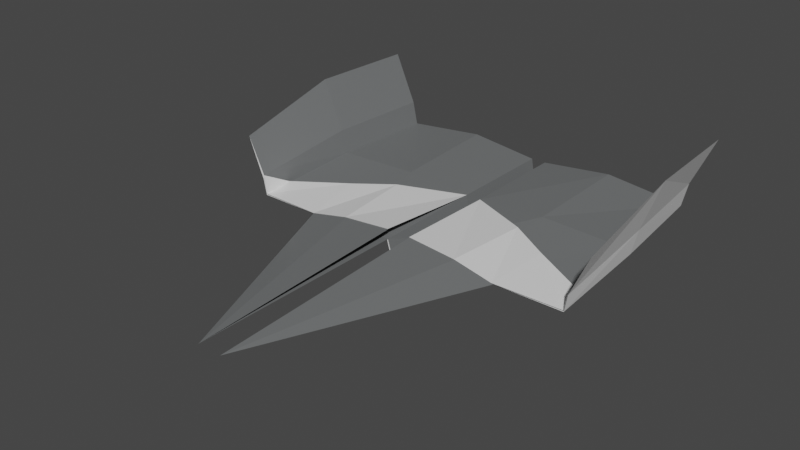 # Source: flat_space.blend  (saved by Blender 2.82.7; exported with 4.5.12 LTS)
import bpy
from mathutils import Matrix  # noqa: F401  (used for matrix-valued properties, if any)

bpy.ops.wm.read_factory_settings(use_empty=True)
scene = bpy.context.scene
scene.name = 'Scene'

# ---- collections
col_collection = bpy.data.collections.new('Collection'); scene.collection.children.link(col_collection)

# ---- images (referenced by path relative to the original .blend; pixels are not part of the script)
import os
ASSET_DIR = os.environ.get("B2B_ASSET_DIR", "")  # directory of the original .blend (textures are referenced by path, not embedded)
HERE = os.path.dirname(os.path.abspath(__file__))  # packed textures are extracted next to this script under _unpacked/

def load_image(name, relpath, width, height, colorspace="sRGB"):
    """Load a texture the original file referenced (path relative to the .blend, or extracted next to this script)."""
    p = next((c for c in (os.path.join(HERE, relpath), os.path.join(ASSET_DIR, relpath)) if relpath and os.path.exists(c)), "")
    if p:
        img = bpy.data.images.load(p, check_existing=True)
        img.name = name
    else:  # same state as the original file: an image datablock whose file is absent (Cycles renders it pink)
        img = bpy.data.images.new(name, width, height)
        img.source = "FILE"
        img.filepath = "//" + (relpath or name)
    img.colorspace_settings.name = colorspace
    return img
img_texture_jpg = load_image('texture.jpg', 'texture.jpg', 1024, 1024, 'sRGB')

# ---- materials (node trees are filled in below, after node groups)
mat_primary = bpy.data.materials.new('Primary')
mat_primary.use_transparent_shadow = False
mat_primary.diffuse_color = (0.2874, 0.2918, 0.6308, 1.0)
mat_secondary = bpy.data.materials.new('Secondary')
mat_secondary.use_transparent_shadow = False
mat_secondary.diffuse_color = (1.0, 1.0, 1.0, 1.0)

# ---- material node trees
mat_primary.use_nodes = True; mat_primary.node_tree.nodes.clear()
_N = mat_primary.node_tree.nodes; _L = mat_primary.node_tree.links
n0 = _N.new('ShaderNodeOutputMaterial'); n0.name = 'Material Output'; n0.location = (300, 300)
n1 = _N.new('ShaderNodeBsdfPrincipled'); n1.name = 'Principled BSDF'; n1.location = (10, 300)
n1.distribution = 'GGX'
n1.subsurface_method = 'BURLEY'
n1.inputs[0].default_value = (0.1538, 0.1604, 0.1626, 1.0)
n1.inputs[3].default_value = 1.45
n1.inputs[27].default_value = (0.0, 0.0, 0.0, 1.0)
n1.inputs[28].default_value = 1.0
_L.new(n1.outputs[0], n0.inputs[0])
n0.is_active_output = True
mat_secondary.use_nodes = True; mat_secondary.node_tree.nodes.clear()
_N = mat_secondary.node_tree.nodes; _L = mat_secondary.node_tree.links
n0 = _N.new('ShaderNodeOutputMaterial'); n0.name = 'Material Output'; n0.location = (300, 300)
n1 = _N.new('ShaderNodeBsdfPrincipled'); n1.name = 'Principled BSDF'; n1.location = (10, 300)
n1.distribution = 'GGX'
n1.subsurface_method = 'BURLEY'
n1.inputs[3].default_value = 1.45
n1.inputs[27].default_value = (0.0, 0.0, 0.0, 1.0)
n1.inputs[28].default_value = 1.0
n2 = _N.new('ShaderNodeTexImage'); n2.name = 'Image Texture'; n2.location = (-280, 220)
n2.image = img_texture_jpg
_L.new(n1.outputs[0], n0.inputs[0])
n0.is_active_output = True

# ---- world
world_world = bpy.data.worlds.new('World'); scene.world = world_world
world_world.use_nodes = True; world_world.node_tree.nodes.clear()
_N = world_world.node_tree.nodes; _L = world_world.node_tree.links
n0 = _N.new('ShaderNodeOutputWorld'); n0.name = 'World Output'; n0.location = (300, 300)
n1 = _N.new('ShaderNodeBackground'); n1.name = 'Background'; n1.location = (10, 300)
n1.inputs[0].default_value = (0.05088, 0.05088, 0.05088, 1.0)
_L.new(n1.outputs[0], n0.inputs[0])
n0.is_active_output = True
world_world.color = (0.05088, 0.05088, 0.05088)
world_world.use_sun_shadow = False
world_world.sun_shadow_jitter_overblur = 0.0

# ---- meshes
me_plane = bpy.data.meshes.new('Plane')
me_plane.from_pydata([(0.163, -1.978, -0.05092), (2.269, -1.931, -0.1183), (0.1021, 1.0, 0.002896), (2.129, 1.0, 0.0), (0.9668, -2.0, -0.07669), (1.065, 1.036, 0.09568), (0.104, -0.4889, 0.0), (2.199, -0.4656, 0.0), (1.034, -0.4819, 0.04974), (2.542, -1.931, 0.627), (2.5, 1.0, 0.9847), (2.57, -0.4656, 0.9847), (2.244, -0.4656, -0.05113), (2.271, -1.933, -0.1316), (1.564, -0.4441, -0.02211), (2.269, -0.4656, 0.3148), (2.307, -1.931, 0.1384), (2.199, 1.0, 0.3148), (0.163, -4.932, -0.05092), (1.368, -2.0, -0.08903), (0.8329, -0.4535, -0.004717), (0.7198, -1.977, -0.07269), (1.38, -1.975, -0.1035), (0.177, -1.978, -0.05476), (0.1532, -0.4886, -0.01506), (1.6, 1.007, 0.04088), (2.132, 0.9951, -0.009575), (1.066, 0.9837, 0.08944), (0.104, 1.0, -0.0006388), (2.311, -1.939, 0.0948), (2.322, -0.4656, 0.2898), (2.202, 1.0, 0.3137), (0.104, -0.4889, 0.0), (0.163, -1.978, 0.08291), (2.264, -1.936, -0.112), (1.368, -2.0, -0.08077), (2.228, -1.567, -0.05098), (1.474, -1.178, -0.0002571), (2.307, -1.931, 0.1384), (0.163, -4.932, -0.05092), (0.8297, -1.989, 0.02851), (0.944, -0.8786, 0.03691), (0.163, -1.978, 0.07465), (1.368, -2.0, -0.08903), (0.8297, -1.989, 0.02025), (-0.163, -1.978, -0.05092), (-2.269, -1.931, -0.1183), (-0.1021, 1.0, 0.002896), (-2.129, 1.0, 0.0), (-0.9668, -2.0, -0.07669), (-1.065, 1.036, 0.09568), (-0.104, -0.4889, 0.0), (-2.199, -0.4656, 0.0), (-1.034, -0.4819, 0.04974), (-2.542, -1.931, 0.627), (-2.5, 1.0, 0.9847), (-2.57, -0.4656, 0.9847), (-2.244, -0.4656, -0.05113), (-2.271, -1.933, -0.1316), (-1.564, -0.4441, -0.02211), (-2.269, -0.4656, 0.3148), (-2.307, -1.931, 0.1384), (-2.199, 1.0, 0.3148), (0.0, -1.978, -0.5983), (0.0, 1.0, -0.5701), (0.0, -0.4889, -0.5474), (-0.163, -4.932, -0.05092), (-1.368, -2.0, -0.08903), (-0.8329, -0.4535, -0.004717), (-0.7198, -1.977, -0.07269), (-1.38, -1.975, -0.1035), (-0.177, -1.978, -0.05476), (-0.1532, -0.4886, -0.01506), (-1.6, 1.007, 0.04088), (-2.132, 0.9951, -0.009575), (-1.066, 0.9837, 0.08944), (-0.104, 1.0, -0.0006388), (0.0, -1.996, -0.6313), (0.0, -0.4898, -0.5682), (0.0, 1.0, -0.5798), (-2.311, -1.939, 0.0948), (-2.322, -0.4656, 0.2898), (-2.202, 1.0, 0.3137), (-0.104, -0.4889, 0.0), (-0.163, -1.978, 0.08291), (-2.264, -1.936, -0.112), (-1.368, -2.0, -0.08077), (-2.228, -1.567, -0.05098), (-1.474, -1.178, -0.0002571), (-2.307, -1.931, 0.1384), (-0.163, -4.932, -0.05092), (-0.8297, -1.989, 0.02851), (-0.944, -0.8786, 0.03691), (-0.163, -1.978, 0.07465), (-1.368, -2.0, -0.08903), (-0.8297, -1.989, 0.02025)], [], [(8, 7, 3, 5), (6, 8, 5, 2), (0, 4, 8, 6), (4, 1, 7, 8), (15, 16, 9, 11), (17, 15, 11, 10), (30, 29, 13, 12), (3, 7, 15, 17), (7, 1, 16, 15), (6, 2, 64, 65), (0, 6, 65, 63), (21, 18, 0), (14, 22, 21, 20), (18, 21, 22), (18, 22, 19), (12, 13, 22, 14), (20, 21, 23, 24), (20, 24, 28, 27), (12, 14, 25, 26), (14, 20, 27, 25), (24, 23, 77, 78), (28, 24, 78, 79), (30, 12, 26, 31), (11, 30, 31, 10), (11, 9, 29, 30), (40, 33, 32, 41), (34, 35, 37, 36), (34, 36, 38), (35, 40, 41, 37), (33, 40, 44, 42), (40, 35, 43, 44), (39, 42, 44), (44, 43, 39), (53, 50, 48, 52), (51, 47, 50, 53), (45, 51, 53, 49), (49, 53, 52, 46), (60, 56, 54, 61), (62, 55, 56, 60), (81, 57, 58, 80), (48, 62, 60, 52), (52, 60, 61, 46), (51, 65, 64, 47), (45, 63, 65, 51), (69, 45, 66), (59, 68, 69, 70), (66, 70, 69), (66, 67, 70), (57, 59, 70, 58), (68, 72, 71, 69), (68, 75, 76, 72), (57, 74, 73, 59), (59, 73, 75, 68), (72, 78, 77, 71), (76, 79, 78, 72), (81, 82, 74, 57), (56, 55, 82, 81), (56, 81, 80, 54), (91, 92, 83, 84), (85, 87, 88, 86), (85, 89, 87), (86, 88, 92, 91), (84, 93, 95, 91), (91, 95, 94, 86), (90, 95, 93), (95, 90, 94)])
me_plane.polygons.foreach_set('material_index', [0, 0, 0, 0, 0, 0, 1, 0, 0, 0, 0, 0, 1, 0, 0, 1, 1, 1, 1, 1, 1, 1, 1, 1, 1, 1, 1, 1, 1, 0, 0, 0, 0, 0, 0, 0, 0, 0, 0, 1, 0, 0, 0, 0, 0, 1, 0, 0, 1, 1, 1, 1, 1, 1, 1, 1, 1, 1, 1, 1, 1, 1, 0, 0, 0, 0])
_uv = me_plane.uv_layers.new(name='UVMap')
_uv.uv.foreach_set('vector', [0.2425, 0.7251, 0.3869, 0.7429, 0.3636, 0.9256, 0.2266, 0.9173, 0.1261, 0.7113, 0.2425, 0.7251, 0.2266, 0.9173, 0.1037, 0.8991, 0.1527, 0.5234, 0.2557, 0.5315, 0.2425, 0.7251, 0.1261, 0.7113, 0.2557, 0.5315, 0.4215, 0.5596, 0.3869, 0.7429, 0.2425, 0.7251, 0.4261, 0.7503, 0.4532, 0.568, 0.5214, 0.5854, 0.5086, 0.764, 0.4037, 0.9302, 0.4261, 0.7503, 0.5086, 0.764, 0.4985, 0.9384, 0.5917, 0.7606, 0.5962, 0.5765, 0.6254, 0.5744, 0.6338, 0.758, 0.3636, 0.9256, 0.3869, 0.7429, 0.4261, 0.7503, 0.4037, 0.9302, 0.3869, 0.7429, 0.4215, 0.5596, 0.4532, 0.568, 0.4261, 0.7503, 0.1261, 0.7113, 0.1037, 0.8991, 0.02971, 0.8901, 0.05575, 0.7011, 0.1527, 0.5234, 0.1261, 0.7113, 0.05575, 0.7011, 0.08039, 0.5116, 0.8256, 0.5689, 0.9008, 0.1895, 0.8973, 0.5694, 0.7175, 0.7624, 0.7406, 0.5683, 0.8256, 0.5689, 0.8093, 0.7634, 0.9008, 0.1895, 0.8256, 0.5689, 0.7406, 0.5683, 0.9008, 0.1895, 0.7406, 0.5683, 0.7395, 0.5531, 0.6338, 0.758, 0.6254, 0.5744, 0.7406, 0.5683, 0.7175, 0.7624, 0.8093, 0.7634, 0.8256, 0.5689, 0.8954, 0.5697, 0.896, 0.7607, 0.8093, 0.7634, 0.896, 0.7607, 0.8971, 0.952, 0.7724, 0.9463, 0.6338, 0.758, 0.7175, 0.7624, 0.7036, 0.9458, 0.6353, 0.9402, 0.7175, 0.7624, 0.8093, 0.7634, 0.7724, 0.9463, 0.7036, 0.9458, 0.896, 0.7607, 0.8954, 0.5697, 0.9729, 0.5655, 0.9697, 0.7594, 0.8971, 0.952, 0.896, 0.7607, 0.9697, 0.7594, 0.9729, 0.9513, 0.5917, 0.7606, 0.6338, 0.758, 0.6353, 0.9402, 0.5935, 0.9412, 0.5086, 0.764, 0.5917, 0.7606, 0.5935, 0.9412, 0.4985, 0.9384, 0.5086, 0.764, 0.5214, 0.5854, 0.5962, 0.5765, 0.5917, 0.7606, 0.296, 0.3037, 0.2814, 0.4026, 0.05097, 0.3833, 0.127, 0.2621, 0.3209, 0.07651, 0.3126, 0.2178, 0.1851, 0.1849, 0.2615, 0.07481, 0.3209, 0.07651, 0.2615, 0.07481, 0.3156, 0.03683, 0.3126, 0.2178, 0.296, 0.3037, 0.127, 0.2621, 0.1851, 0.1849, 0.2814, 0.4026, 0.296, 0.3037, 0.2976, 0.3037, 0.2831, 0.4027, 0.296, 0.3037, 0.3126, 0.2178, 0.3142, 0.2178, 0.2976, 0.3037, 0.7336, 0.4723, 0.2831, 0.4027, 0.2976, 0.3037, 0.2976, 0.3037, 0.3142, 0.2178, 0.7336, 0.4723, 0.2425, 0.7251, 0.2266, 0.9173, 0.3636, 0.9256, 0.3869, 0.7429, 0.1261, 0.7113, 0.1037, 0.8991, 0.2266, 0.9173, 0.2425, 0.7251, 0.1527, 0.5234, 0.1261, 0.7113, 0.2425, 0.7251, 0.2557, 0.5315, 0.2557, 0.5315, 0.2425, 0.7251, 0.3869, 0.7429, 0.4215, 0.5596, 0.4261, 0.7503, 0.5086, 0.764, 0.5214, 0.5854, 0.4532, 0.568, 0.4037, 0.9302, 0.4985, 0.9384, 0.5086, 0.764, 0.4261, 0.7503, 0.5917, 0.7606, 0.6338, 0.758, 0.6254, 0.5744, 0.5962, 0.5765, 0.3636, 0.9256, 0.4037, 0.9302, 0.4261, 0.7503, 0.3869, 0.7429, 0.3869, 0.7429, 0.4261, 0.7503, 0.4532, 0.568, 0.4215, 0.5596, 0.1261, 0.7113, 0.05575, 0.7011, 0.02971, 0.8901, 0.1037, 0.8991, 0.1527, 0.5234, 0.08039, 0.5116, 0.05575, 0.7011, 0.1261, 0.7113, 0.8256, 0.5689, 0.8973, 0.5694, 0.9008, 0.1895, 0.7175, 0.7624, 0.8093, 0.7634, 0.8256, 0.5689, 0.7406, 0.5683, 0.9008, 0.1895, 0.7406, 0.5683, 0.8256, 0.5689, 0.9008, 0.1895, 0.7395, 0.5531, 0.7406, 0.5683, 0.6338, 0.758, 0.7175, 0.7624, 0.7406, 0.5683, 0.6254, 0.5744, 0.8093, 0.7634, 0.896, 0.7607, 0.8954, 0.5697, 0.8256, 0.5689, 0.8093, 0.7634, 0.7724, 0.9463, 0.8971, 0.952, 0.896, 0.7607, 0.6338, 0.758, 0.6353, 0.9402, 0.7036, 0.9458, 0.7175, 0.7624, 0.7175, 0.7624, 0.7036, 0.9458, 0.7724, 0.9463, 0.8093, 0.7634, 0.896, 0.7607, 0.9697, 0.7594, 0.9729, 0.5655, 0.8954, 0.5697, 0.8971, 0.952, 0.9729, 0.9513, 0.9697, 0.7594, 0.896, 0.7607, 0.5917, 0.7606, 0.5935, 0.9412, 0.6353, 0.9402, 0.6338, 0.758, 0.5086, 0.764, 0.4985, 0.9384, 0.5935, 0.9412, 0.5917, 0.7606, 0.5086, 0.764, 0.5917, 0.7606, 0.5962, 0.5765, 0.5214, 0.5854, 0.296, 0.3037, 0.127, 0.2621, 0.05097, 0.3833, 0.2814, 0.4026, 0.3209, 0.07651, 0.2615, 0.07481, 0.1851, 0.1849, 0.3126, 0.2178, 0.3209, 0.07651, 0.3156, 0.03683, 0.2615, 0.07481, 0.3126, 0.2178, 0.1851, 0.1849, 0.127, 0.2621, 0.296, 0.3037, 0.2814, 0.4026, 0.2831, 0.4027, 0.2976, 0.3037, 0.296, 0.3037, 0.296, 0.3037, 0.2976, 0.3037, 0.3142, 0.2178, 0.3126, 0.2178, 0.7336, 0.4723, 0.2976, 0.3037, 0.2831, 0.4027, 0.2976, 0.3037, 0.7336, 0.4723, 0.3142, 0.2178])
me_plane.materials.append(mat_primary)
me_plane.materials.append(mat_secondary)
me_plane.use_remesh_fix_poles = True
me_plane.use_remesh_preserve_attributes = False
me_plane.use_mirror_vertex_groups = False
me_plane.use_paint_bone_selection = False
me_plane.use_paint_mask = True
me_plane.update()
arm_armature = bpy.data.armatures.new('Armature')  # bones are not reproduced

# ---- objects
ob_body = bpy.data.objects.new('Body', me_plane)
ob_armature = bpy.data.objects.new('Armature', arm_armature)

# ---- transforms, parenting, visibility, modifiers, constraints
ob_body.parent = ob_armature
ob_body.location = (0.0, 0.0, 0.0)
ob_body.lineart.crease_threshold = 0.0
_vg = ob_body.vertex_groups.new(name='root')
for _i, _w in zip([0, 1, 2, 3, 4, 5, 6, 7, 8, 9, 10, 11, 12, 13, 14, 15, 16, 17, 18, 19, 20, 21, 22, 23, 24, 25, 26, 27, 28, 29, 30, 31, 32, 33, 34, 35, 36, 37, 38, 39, 40, 41, 42, 43, 44, 45, 46, 47, 48, 49, 50, 51, 52, 53, 54, 55, 56, 57, 58, 59, 60, 61, 62, 63, 64, 65, 66, 67, 68, 69, 70, 71, 72, 73, 74, 75, 76, 77, 78, 79, 80, 81, 82, 83, 84, 85, 86, 87, 88, 89, 90, 91, 92, 93, 94, 95], [0.0, 0.0, 0.0, 0.0, 0.0, 0.0, 0.0, 0.0, 0.0, 0.0, 0.0, 0.0, 0.0, 0.0, 0.0, 0.0, 0.0, 0.0, 0.0, 0.0, 0.0, 0.0, 0.0, 0.0, 0.0, 0.0, 0.0, 0.0, 0.0, 0.0, 0.0, 0.0, 0.0, 0.0, 0.0, 0.0, 0.0, 0.0, 0.0, 0.0, 0.0, 0.0, 0.0, 0.0, 0.0, 0.0, 0.0, 0.0, 0.0, 0.0, 0.0, 0.0, 0.0, 0.0, 0.0, 0.0, 0.0, 0.0, 0.0, 0.0, 0.0, 0.0, 0.0, 0.0, 0.0, 0.0, 0.0, 0.0, 0.0, 0.0, 0.0, 0.0, 0.0, 0.0, 0.0, 0.0, 0.0, 0.0, 0.0, 0.0, 0.0, 0.0, 0.0, 0.0, 0.0, 0.0, 0.0, 0.0, 0.0, 0.0, 0.0, 0.0, 0.0, 0.0, 0.0, 0.0]): _vg.add([_i], _w, 'REPLACE')
_vg = ob_body.vertex_groups.new(name='wing_1.l')
for _i, _w in zip([0, 1, 2, 3, 4, 5, 6, 7, 8, 9, 10, 11, 12, 13, 14, 15, 16, 17, 18, 19, 20, 21, 22, 23, 24, 25, 26, 27, 28, 29, 30, 31, 32, 33, 34, 35, 36, 37, 38, 39, 40, 41, 42, 43, 44, 45, 46, 47, 48, 49, 50, 51, 52, 53, 54, 55, 56, 57, 58, 59, 60, 61, 62, 63, 64, 65, 66, 67, 68, 69, 70, 71, 72, 73, 74, 75, 76, 77, 78, 79, 80, 81, 82, 83, 84, 85, 86, 87, 88, 89, 90, 91, 92, 93, 94, 95], [1.0, 0.0, 1.0, 0.0, 0.5829, 0.5848, 1.0, 0.0, 0.5872, 0.0, 0.0, 0.0, 0.0, 0.0, 0.0, 0.0, 0.0, 0.0, 1.0, 0.0, 1.0, 1.0, 0.0, 1.0, 1.0, 0.0, 0.0, 0.9983, 1.0, 0.0, 0.0, 0.0, 1.0, 1.0, 0.0, 0.0, 0.0, 0.0, 0.0, 1.0, 0.7706, 0.629, 1.0, 0.0, 0.7649, 0.0, 0.0, 0.0, 0.0, 0.0, 0.0, 0.0, 0.0, 0.0, 0.0, 0.0, 0.0, 0.0, 0.0, 0.0, 0.0, 0.0, 0.0, 0.0, 0.0, 0.0, 0.0, 0.0, 0.0, 0.0, 0.0, 0.0, 0.0, 0.0, 0.0, 0.0, 0.0, 0.0, 0.0, 0.0, 0.0, 0.0, 0.0, 0.0, 0.0, 0.0, 0.0, 0.0, 0.0, 0.0, 0.0, 0.0, 0.0, 0.0, 0.0, 0.0]): _vg.add([_i], _w, 'REPLACE')
_vg = ob_body.vertex_groups.new(name='wing_2.l')
for _i, _w in zip([0, 1, 2, 3, 4, 5, 6, 7, 8, 9, 10, 11, 12, 13, 14, 15, 16, 17, 18, 19, 20, 21, 22, 23, 24, 25, 26, 27, 28, 29, 30, 31, 32, 33, 34, 35, 36, 37, 38, 39, 40, 41, 42, 43, 44, 45, 46, 47, 48, 49, 50, 51, 52, 53, 54, 55, 56, 57, 58, 59, 60, 61, 62, 63, 64, 65, 66, 67, 68, 69, 70, 71, 72, 73, 74, 75, 76, 77, 78, 79, 80, 81, 82, 83, 84, 85, 86, 87, 88, 89, 90, 91, 92, 93, 94, 95], [0.0, 0.4219, 0.0, 0.4219, 1.0, 0.4219, 0.0, 0.4219, 1.0, 0.0, 0.0, 0.0, 0.0, 0.0, 0.4219, 0.03079, 0.05118, 0.0, 0.0, 0.3281, 2.342e-05, 8.833e-05, 0.4219, 4.412e-05, 1.03e-05, 0.4219, 0.0, 0.4219, 1.479e-07, 0.0, 0.0, 0.0, 0.0, 5.506e-05, 0.0, 0.3281, 0.4198, 0.963, 0.0, 0.0, 0.5, 0.9618, 9.686e-06, 0.3281, 0.3281, 0.0, 0.0, 0.0, 0.0, 0.0, 0.0, 0.0, 0.0, 0.0, 0.0, 0.0, 0.0, 0.0, 0.0, 0.0, 0.0, 0.0, 0.0, 0.0, 0.0, 0.0, 0.0, 0.0, 0.0, 1.87e-06, 0.0, 0.0, 0.0, 0.0, 0.0, 0.0, 0.0, 0.0, 0.0, 0.0, 0.0, 0.0, 0.0, 0.0, 0.0, 0.0, 0.0, 0.0, 0.0, 0.0, 0.0, 0.0, 0.0, 0.0, 0.0, 2.736e-05]): _vg.add([_i], _w, 'REPLACE')
_vg = ob_body.vertex_groups.new(name='wing_3.l')
for _i, _w in zip([0, 1, 2, 3, 4, 5, 6, 7, 8, 9, 10, 11, 12, 13, 14, 15, 16, 17, 18, 19, 20, 21, 22, 23, 24, 25, 26, 27, 28, 29, 30, 31, 32, 33, 34, 35, 36, 37, 38, 39, 40, 41, 42, 43, 44, 45, 46, 47, 48, 49, 50, 51, 52, 53, 54, 55, 56, 57, 58, 59, 60, 61, 62, 63, 64, 65, 66, 67, 68, 69, 70, 71, 72, 73, 74, 75, 76, 77, 78, 79, 80, 81, 82, 83, 84, 85, 86, 87, 88, 89, 90, 91, 92, 93, 94, 95], [0.0, 1.0, 0.0, 1.0, 0.0, 0.0, 0.0, 1.0, 0.0, 1.0, 1.0, 1.0, 1.0, 1.0, 0.0, 1.0, 1.0, 1.0, 0.0, 0.0, 0.0, 0.0, 0.0, 0.0, 0.0, 0.0, 1.0, 0.0, 0.0, 1.0, 1.0, 1.0, 0.0, 0.0, 1.0, 0.0, 1.0, 0.0, 1.0, 0.0, 0.0, 0.0, 0.0, 0.0, 0.0, 0.0, 0.0, 0.0, 0.0, 0.0, 0.0, 0.0, 0.0, 0.0, 0.0, 0.0, 0.0, 0.0, 0.0, 0.0, 0.0, 0.0, 0.0, 0.0, 0.0, 0.0, 0.0, 0.0, 0.0, 0.0, 0.0, 0.0, 0.0, 0.0, 0.0, 0.0, 0.0, 0.0, 0.0, 0.0, 0.0, 0.0, 0.0, 0.0, 0.0, 0.0, 0.0, 0.0, 0.0, 0.0, 0.0, 0.0, 0.0, 0.0, 0.0, 0.0]): _vg.add([_i], _w, 'REPLACE')
_vg = ob_body.vertex_groups.new(name='wing_1.r')
for _i, _w in zip([0, 1, 2, 3, 4, 5, 6, 7, 8, 9, 10, 11, 12, 13, 14, 15, 16, 17, 18, 19, 20, 21, 22, 23, 24, 25, 26, 27, 28, 29, 30, 31, 32, 33, 34, 35, 36, 37, 38, 39, 40, 41, 42, 43, 44, 45, 46, 47, 48, 49, 50, 51, 52, 53, 54, 55, 56, 57, 58, 59, 60, 61, 62, 63, 64, 65, 66, 67, 68, 69, 70, 71, 72, 73, 74, 75, 76, 77, 78, 79, 80, 81, 82, 83, 84, 85, 86, 87, 88, 89, 90, 91, 92, 93, 94, 95], [0.0, 0.0, 0.0, 0.0, 0.0, 0.0, 0.0, 0.0, 0.0, 0.0, 0.0, 0.0, 0.0, 0.0, 0.0, 0.0, 0.0, 0.0, 0.0, 0.0, 0.0, 0.0, 0.0, 0.0, 0.0, 0.0, 0.0, 0.0, 0.0, 0.0, 0.0, 0.0, 0.0, 0.0, 0.0, 0.0, 0.0, 0.0, 0.0, 0.0, 0.0, 0.0, 0.0, 0.0, 0.0, 1.0, 0.0, 1.0, 0.0, 0.5829, 0.5848, 1.0, 0.0, 0.5872, 0.0, 0.0, 0.0, 0.0, 0.0, 0.0, 0.0, 0.0, 0.0, 0.0, 0.0, 0.0, 1.0, 0.0, 1.0, 1.0, 0.0, 1.0, 1.0, 0.0, 0.0, 0.9983, 1.0, 0.0, 0.0, 0.0, 0.0, 0.0, 0.0, 1.0, 1.0, 0.0, 0.0, 0.0, 0.0, 0.0, 1.0, 0.7706, 0.629, 1.0, 0.0, 0.7649]): _vg.add([_i], _w, 'REPLACE')
_vg = ob_body.vertex_groups.new(name='wing_2.r')
for _i, _w in zip([0, 1, 2, 3, 4, 5, 6, 7, 8, 9, 10, 11, 12, 13, 14, 15, 16, 17, 18, 19, 20, 21, 22, 23, 24, 25, 26, 27, 28, 29, 30, 31, 32, 33, 34, 35, 36, 37, 38, 39, 40, 41, 42, 43, 44, 45, 46, 47, 48, 49, 50, 51, 52, 53, 54, 55, 56, 57, 58, 59, 60, 61, 62, 63, 64, 65, 66, 67, 68, 69, 70, 71, 72, 73, 74, 75, 76, 77, 78, 79, 80, 81, 82, 83, 84, 85, 86, 87, 88, 89, 90, 91, 92, 93, 94, 95], [0.0, 0.0, 0.0, 0.0, 0.0, 0.0, 0.0, 0.0, 0.0, 0.0, 0.0, 0.0, 0.0, 0.0, 0.0, 0.0, 0.0, 0.0, 0.0, 0.0, 0.0, 1.87e-06, 0.0, 0.0, 0.0, 0.0, 0.0, 0.0, 0.0, 0.0, 0.0, 0.0, 0.0, 0.0, 0.0, 0.0, 0.0, 0.0, 0.0, 0.0, 0.0, 0.0, 0.0, 0.0, 2.736e-05, 0.0, 0.4219, 0.0, 0.4219, 1.0, 0.4219, 0.0, 0.4219, 1.0, 0.0, 0.0, 0.0, 0.0, 0.0, 0.4219, 0.03079, 0.0, 0.0, 0.0, 0.0, 0.0, 0.0, 0.3281, 2.342e-05, 8.833e-05, 0.4219, 4.412e-05, 1.03e-05, 0.4219, 0.0, 0.4219, 1.479e-07, 0.0, 0.0, 0.0, 0.0, 0.0, 0.0, 0.0, 5.506e-05, 0.0, 0.3281, 0.4198, 0.963, 0.05118, 0.0, 0.5, 0.9618, 9.686e-06, 0.3281, 0.3281]): _vg.add([_i], _w, 'REPLACE')
_vg = ob_body.vertex_groups.new(name='wing_3.r')
for _i, _w in zip([0, 1, 2, 3, 4, 5, 6, 7, 8, 9, 10, 11, 12, 13, 14, 15, 16, 17, 18, 19, 20, 21, 22, 23, 24, 25, 26, 27, 28, 29, 30, 31, 32, 33, 34, 35, 36, 37, 38, 39, 40, 41, 42, 43, 44, 45, 46, 47, 48, 49, 50, 51, 52, 53, 54, 55, 56, 57, 58, 59, 60, 61, 62, 63, 64, 65, 66, 67, 68, 69, 70, 71, 72, 73, 74, 75, 76, 77, 78, 79, 80, 81, 82, 83, 84, 85, 86, 87, 88, 89, 90, 91, 92, 93, 94, 95], [0.0, 0.0, 0.0, 0.0, 0.0, 0.0, 0.0, 0.0, 0.0, 0.0, 0.0, 0.0, 0.0, 0.0, 0.0, 0.0, 0.0, 0.0, 0.0, 0.0, 0.0, 0.0, 0.0, 0.0, 0.0, 0.0, 0.0, 0.0, 0.0, 0.0, 0.0, 0.0, 0.0, 0.0, 0.0, 0.0, 0.0, 0.0, 0.0, 0.0, 0.0, 0.0, 0.0, 0.0, 0.0, 0.0, 1.0, 0.0, 1.0, 0.0, 0.0, 0.0, 1.0, 0.0, 1.0, 1.0, 1.0, 1.0, 1.0, 0.0, 1.0, 1.0, 1.0, 0.0, 0.0, 0.0, 0.0, 0.0, 0.0, 0.0, 0.0, 0.0, 0.0, 0.0, 1.0, 0.0, 0.0, 0.0, 0.0, 0.0, 1.0, 1.0, 1.0, 0.0, 0.0, 1.0, 0.0, 1.0, 0.0, 1.0, 0.0, 0.0, 0.0, 0.0, 0.0, 0.0]): _vg.add([_i], _w, 'REPLACE')
_m = ob_body.modifiers.new('Armature', 'ARMATURE')
_m.object = ob_armature
ob_armature.location = (0.0, 0.0, 0.0)
ob_armature.show_in_front = True
ob_armature.lineart.crease_threshold = 0.0

# ---- collection membership
col_collection.objects.link(ob_body)
col_collection.objects.link(ob_armature)

# ---- scene / render settings (as saved in the file)
scene.frame_start = 1; scene.frame_end = 20; scene.frame_set(11)
scene.render.engine = 'BLENDER_EEVEE_NEXT'
scene.cycles.use_denoising = False
scene.cycles.samples = 128
scene.cycles.sampling_pattern = 'TABULATED_SOBOL'
scene.cycles.use_adaptive_sampling = False
scene.cycles.use_light_tree = False
scene.view_settings.view_transform = 'Filmic'
bpy.context.view_layer.update()

# ---- added for rendering (the .blend has no active camera and no usable light): camera, sun
cam_auto = bpy.data.cameras.new('AutoCamera')
cam_auto.lens = 50.0
cam_auto.sensor_width = 36.0
cam_auto.clip_end = 1000.0
ob_auto_camera = bpy.data.objects.new('AutoCamera', cam_auto)
scene.collection.objects.link(ob_auto_camera)
ob_auto_camera.location = (7.4388, -10.8744, 6.12776)
ob_auto_camera.rotation_euler = (1.09748, -7.21219e-08, 0.694738)
scene.camera = ob_auto_camera
light_auto_sun = bpy.data.lights.new('AutoSun', 'SUN')
light_auto_sun.energy = 3.0
light_auto_sun.angle = 0.0523599
ob_auto_sun = bpy.data.objects.new('AutoSun', light_auto_sun)
scene.collection.objects.link(ob_auto_sun)
ob_auto_sun.rotation_euler = (0.872665, 0.174533, 0.523599)
bpy.context.view_layer.update()
